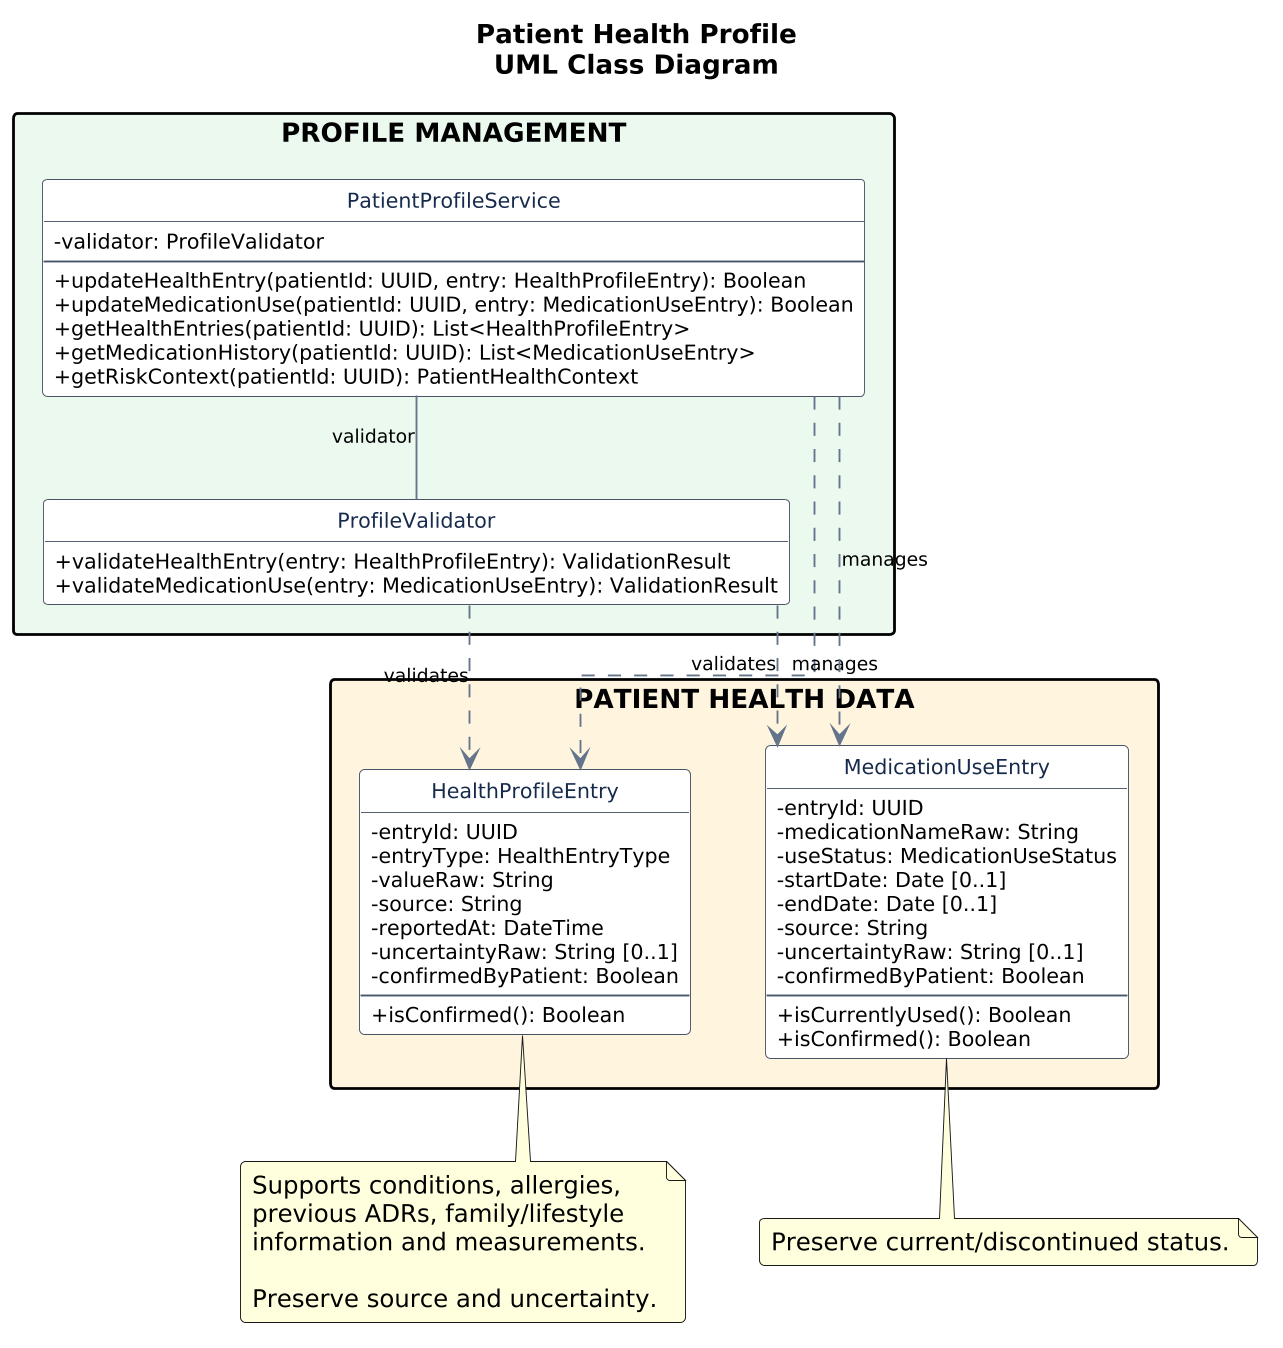

The diagram above was rendered by PlantUML. Its source (embedded in the PNG):
@startuml
title Patient Health Profile\nUML Class Diagram

top to bottom direction

' =====================================
' STYLE
' =====================================

skinparam backgroundColor white
skinparam shadowing false
skinparam linetype ortho
skinparam roundcorner 5
skinparam nodesep 40
skinparam ranksep 55
skinparam dpi 180
skinparam classAttributeIconSize 0
skinparam packageStyle rectangle

skinparam class {
  BackgroundColor #FFFFFF
  BorderColor #475569
  FontColor #172B4D
  FontSize 13
  AttributeFontSize 11
}

skinparam ArrowColor #64748B
skinparam ArrowFontSize 10

hide circle
hide empty members

' =====================================
' GROUP 1 - PROFILE LOGIC
' =====================================

package "PROFILE MANAGEMENT" #EAF8EF {

  class PatientProfileService {
    -validator: ProfileValidator
    --
    +updateHealthEntry(patientId: UUID, entry: HealthProfileEntry): Boolean
    +updateMedicationUse(patientId: UUID, entry: MedicationUseEntry): Boolean
    +getHealthEntries(patientId: UUID): List<HealthProfileEntry>
    +getMedicationHistory(patientId: UUID): List<MedicationUseEntry>
    +getRiskContext(patientId: UUID): PatientHealthContext
  }

  class ProfileValidator {
    +validateHealthEntry(entry: HealthProfileEntry): ValidationResult
    +validateMedicationUse(entry: MedicationUseEntry): ValidationResult
  }
}

' =====================================
' GROUP 2 - PROFILE DATA
' =====================================

package "PATIENT HEALTH DATA" #FFF4DF {

  class HealthProfileEntry {
    -entryId: UUID
    -entryType: HealthEntryType
    -valueRaw: String
    -source: String
    -reportedAt: DateTime
    -uncertaintyRaw: String [0..1]
    -confirmedByPatient: Boolean
    --
    +isConfirmed(): Boolean
  }

  class MedicationUseEntry {
    -entryId: UUID
    -medicationNameRaw: String
    -useStatus: MedicationUseStatus
    -startDate: Date [0..1]
    -endDate: Date [0..1]
    -source: String
    -uncertaintyRaw: String [0..1]
    -confirmedByPatient: Boolean
    --
    +isCurrentlyUsed(): Boolean
    +isConfirmed(): Boolean
  }
}

' =====================================
' LAYOUT HELPERS
' =====================================

HealthProfileEntry -[hidden]right- MedicationUseEntry

' =====================================
' 1. ASSOCIATION
' Solid line without arrowhead
' =====================================

PatientProfileService -- ProfileValidator : validator

' =====================================
' 2. DEPENDENCIES
' Dashed lines with open arrows
' =====================================

PatientProfileService ..> HealthProfileEntry : manages
PatientProfileService ..> MedicationUseEntry : manages

ProfileValidator ..> HealthProfileEntry : validates
ProfileValidator ..> MedicationUseEntry : validates

' =====================================
' 3. HEALTH PROFILE CONSTRAINTS
' =====================================

note bottom of HealthProfileEntry
  Supports conditions, allergies,
  previous ADRs, family/lifestyle
  information and measurements.

  Preserve source and uncertainty.
end note

note bottom of MedicationUseEntry
  Preserve current/discontinued status.
end note
@enduml